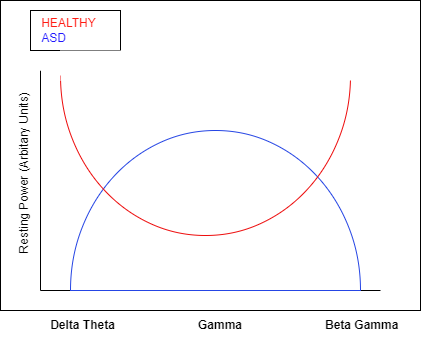

The diagram above was exported from draw.io. Its source (the exported page's mxGraphModel, read from the mxfile embedded in the PNG):
<mxGraphModel dx="810" dy="473" grid="1" gridSize="10" guides="1" tooltips="1" connect="1" arrows="1" fold="1" page="1" pageScale="1" pageWidth="850" pageHeight="1100" math="0" shadow="0">
  <root>
    <mxCell id="0" />
    <mxCell id="1" parent="0" />
    <mxCell id="A4uMhxM6IiKRb7yxJ9Ld-2" value="" style="rounded=0;whiteSpace=wrap;html=1;movable=1;resizable=1;rotatable=1;deletable=1;editable=1;connectable=1;" vertex="1" parent="1">
      <mxGeometry x="160" y="160" width="420" height="310" as="geometry" />
    </mxCell>
    <mxCell id="A4uMhxM6IiKRb7yxJ9Ld-3" value="" style="endArrow=none;html=1;rounded=0;" edge="1" parent="1">
      <mxGeometry width="50" height="50" relative="1" as="geometry">
        <mxPoint x="200" y="450" as="sourcePoint" />
        <mxPoint x="200" y="230" as="targetPoint" />
      </mxGeometry>
    </mxCell>
    <mxCell id="A4uMhxM6IiKRb7yxJ9Ld-4" value="" style="endArrow=none;html=1;rounded=0;" edge="1" parent="1">
      <mxGeometry x="0.0909" y="-100" width="50" height="50" relative="1" as="geometry">
        <mxPoint x="200" y="450" as="sourcePoint" />
        <mxPoint x="540" y="450" as="targetPoint" />
        <mxPoint as="offset" />
      </mxGeometry>
    </mxCell>
    <mxCell id="A4uMhxM6IiKRb7yxJ9Ld-9" value="" style="verticalLabelPosition=bottom;verticalAlign=top;html=1;shape=mxgraph.basic.half_circle;fillColor=none;rotation=-180;strokeColor=#2545e4;" vertex="1" parent="1">
      <mxGeometry x="230" y="290" width="290" height="160" as="geometry" />
    </mxCell>
    <mxCell id="A4uMhxM6IiKRb7yxJ9Ld-10" value="" style="verticalLabelPosition=bottom;verticalAlign=top;html=1;shape=mxgraph.basic.half_circle;rotation=0;fillColor=none;strokeColor=#ed0c0c;" vertex="1" parent="1">
      <mxGeometry x="220" y="235" width="290" height="160" as="geometry" />
    </mxCell>
    <mxCell id="A4uMhxM6IiKRb7yxJ9Ld-12" value="" style="rounded=0;whiteSpace=wrap;html=1;fillColor=none;" vertex="1" parent="1">
      <mxGeometry x="190" y="170" width="90" height="40" as="geometry" />
    </mxCell>
    <mxCell id="A4uMhxM6IiKRb7yxJ9Ld-13" value="&lt;div style=&quot;text-align: left;&quot;&gt;&lt;span style=&quot;background-color: initial;&quot;&gt;&lt;font color=&quot;#ff1a12&quot;&gt;HEALTHY&amp;nbsp;&lt;/font&gt;&lt;/span&gt;&lt;/div&gt;&lt;div style=&quot;text-align: left;&quot;&gt;&lt;span style=&quot;background-color: initial;&quot;&gt;&lt;font color=&quot;#1f17ff&quot;&gt;ASD&lt;/font&gt;&lt;/span&gt;&lt;/div&gt;" style="text;html=1;strokeColor=none;fillColor=none;align=center;verticalAlign=middle;whiteSpace=wrap;rounded=0;" vertex="1" parent="1">
      <mxGeometry x="200" y="175" width="60" height="30" as="geometry" />
    </mxCell>
    <mxCell id="A4uMhxM6IiKRb7yxJ9Ld-14" value="" style="endArrow=none;html=1;rounded=0;fontColor=#1F17FF;entryX=0.999;entryY=-0.004;entryDx=0;entryDy=0;entryPerimeter=0;strokeColor=#FFFFFF;" edge="1" parent="1" target="A4uMhxM6IiKRb7yxJ9Ld-10">
      <mxGeometry width="50" height="50" relative="1" as="geometry">
        <mxPoint x="200" y="230" as="sourcePoint" />
        <mxPoint x="350" y="310" as="targetPoint" />
      </mxGeometry>
    </mxCell>
    <mxCell id="A4uMhxM6IiKRb7yxJ9Ld-16" value="" style="rounded=0;whiteSpace=wrap;html=1;strokeColor=none;fontColor=#1F17FF;fillColor=default;" vertex="1" parent="1">
      <mxGeometry x="220" y="210" width="300" height="30" as="geometry" />
    </mxCell>
    <mxCell id="A4uMhxM6IiKRb7yxJ9Ld-17" value="&lt;font color=&quot;#000000&quot;&gt;&lt;b&gt;Delta Theta&lt;/b&gt;&lt;/font&gt;" style="text;html=1;strokeColor=none;fillColor=none;align=center;verticalAlign=middle;whiteSpace=wrap;rounded=0;fontColor=#1F17FF;" vertex="1" parent="1">
      <mxGeometry x="205" y="470" width="75" height="30" as="geometry" />
    </mxCell>
    <mxCell id="A4uMhxM6IiKRb7yxJ9Ld-18" value="&lt;font color=&quot;#000000&quot;&gt;&lt;b&gt;&amp;nbsp;Beta Gamma&lt;/b&gt;&lt;/font&gt;" style="text;html=1;strokeColor=none;fillColor=none;align=center;verticalAlign=middle;whiteSpace=wrap;rounded=0;fontColor=#1F17FF;" vertex="1" parent="1">
      <mxGeometry x="480" y="470" width="80" height="30" as="geometry" />
    </mxCell>
    <mxCell id="A4uMhxM6IiKRb7yxJ9Ld-19" value="&lt;font color=&quot;#000000&quot;&gt;&lt;b&gt;Gamma&lt;/b&gt;&lt;/font&gt;" style="text;html=1;strokeColor=none;fillColor=none;align=center;verticalAlign=middle;whiteSpace=wrap;rounded=0;fontColor=#1F17FF;" vertex="1" parent="1">
      <mxGeometry x="350" y="470" width="60" height="30" as="geometry" />
    </mxCell>
    <mxCell id="A4uMhxM6IiKRb7yxJ9Ld-20" value="Resting Power (Arbitary Units)" style="text;html=1;strokeColor=none;fillColor=none;align=center;verticalAlign=middle;whiteSpace=wrap;rounded=0;fontColor=#000000;rotation=-90;" vertex="1" parent="1">
      <mxGeometry x="81.25" y="318.75" width="205" height="27.5" as="geometry" />
    </mxCell>
  </root>
</mxGraphModel>